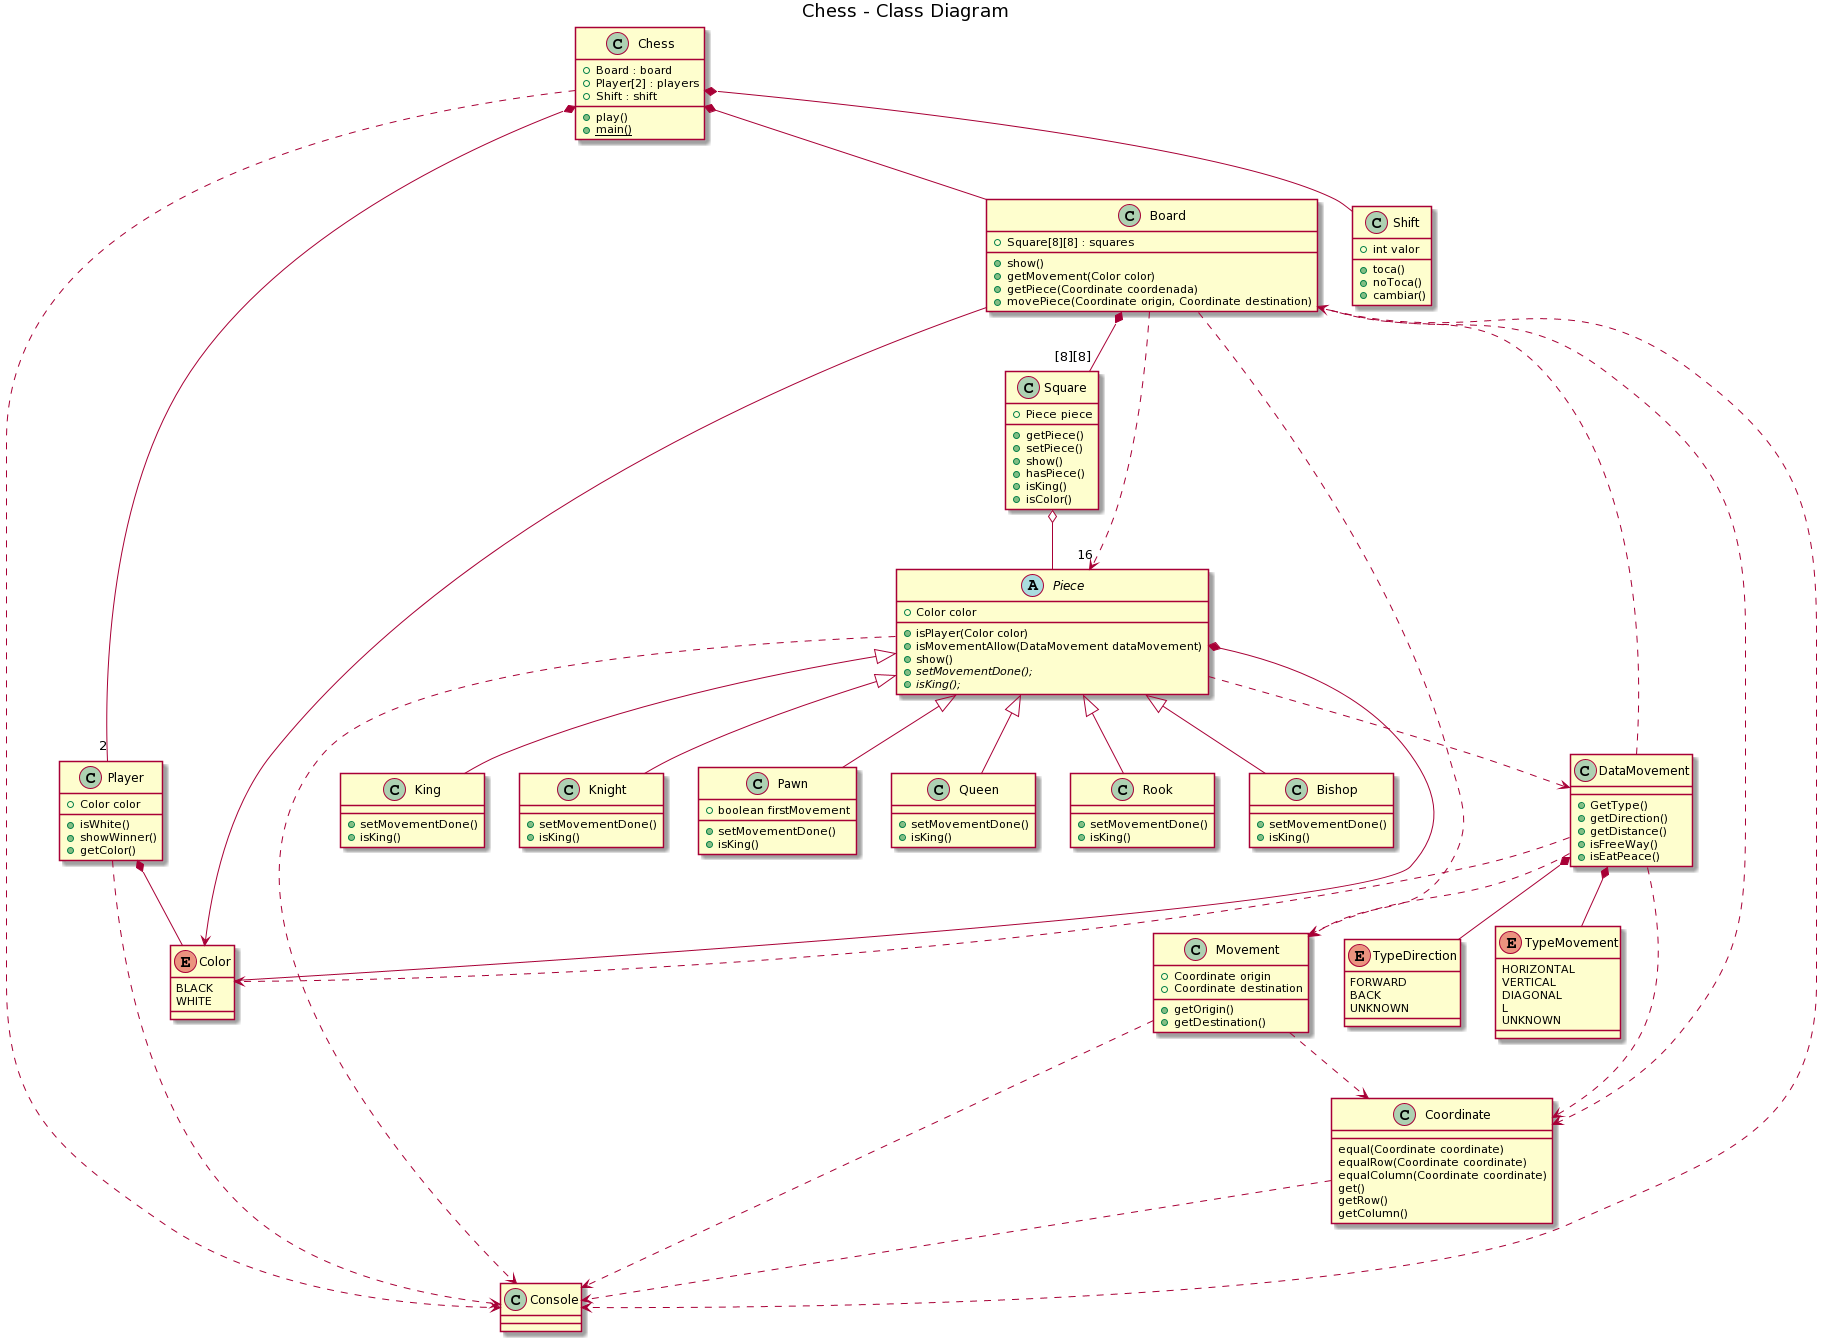

The diagram above was rendered by PlantUML. Its source (embedded in the PNG):
@startuml
title Chess - Class Diagram

class Chess
{
	+ Board : board
	+ Player[2] : players
	+ Shift : shift
	+ play()
	+ {static} main()
}

Class Board
{
	+ Square[8][8] : squares
	+ show()
    + getMovement(Color color)
    + getPiece(Coordinate coordenada)
    + movePiece(Coordinate origin, Coordinate destination)
}

Class Player
{
    + Color color
    + isWhite()
    + showWinner()
    + getColor()
}

Class Shift
{
    + int valor
    + toca()
	+ noToca()
	+ cambiar()
}

Class Movement
{
	+ Coordinate origin
	+ Coordinate destination
	+ getOrigin()
	+ getDestination()
}

Class DataMovement
{
	+ GetType()
	+ getDirection()
	+ getDistance()
	+ isFreeWay()
	+ isEatPeace()
}

class Coordinate
{
    equal(Coordinate coordinate)
    equalRow(Coordinate coordinate)
    equalColumn(Coordinate coordinate)
    get()
    getRow()
    getColumn()
}

Class Square
{
	+ Piece piece
	+ getPiece()
	+ setPiece()
	+ show()
	+ hasPiece()
	+ isKing()
	+ isColor()
}

abstract Class Piece
{
    + Color color
	+ isPlayer(Color color)
	+ isMovementAllow(DataMovement dataMovement)
	+ show()
    + {abstract} setMovementDone();
    + {abstract} isKing();
}

Class Bishop
{
	+ setMovementDone()
	+ isKing()
}

Class King
{
	+ setMovementDone()
	+ isKing()
}

Class Knight
{
	+ setMovementDone()
	+ isKing()
}

Class Pawn
{
	+ boolean firstMovement
	+ setMovementDone()
	+ isKing()
}

Class Queen
{
	+ setMovementDone()
	+ isKing()
}

Class Rook
{
	+ setMovementDone()
	+ isKing()
}

enum TypeMovement
{
    HORIZONTAL
    VERTICAL
    DIAGONAL
	L
	UNKNOWN
}

enum TypeDirection
{
    FORWARD
    BACK
	UNKNOWN
}

enum Color
{
    BLACK
    WHITE
}

Class Console
{
}

Chess *-- Board
Chess *-- "2" Player
Chess *-- Shift
Player *-- Color
Board *-- "[8][8]" Square
Board --> Color
Board ..> "16" Piece
Board ..> Movement
Board ..> Coordinate
Movement ..> Coordinate
DataMovement *-- TypeMovement
DataMovement *-- TypeDirection
DataMovement ..> Board
DataMovement ..> Color
DataMovement ..> Movement
DataMovement ..> Coordinate
Square o-- Piece
Piece *-- Color
Piece ..> DataMovement
Piece <|-- Bishop
Piece <|-- Rook
Piece <|-- Knight
Piece <|-- King
Piece <|-- Queen
Piece <|-- Pawn

Chess ..> Console
Board ..> Console
Player ..> Console
Movement ..> Console
Coordinate ..> Console
Piece ..> Console
@enduml